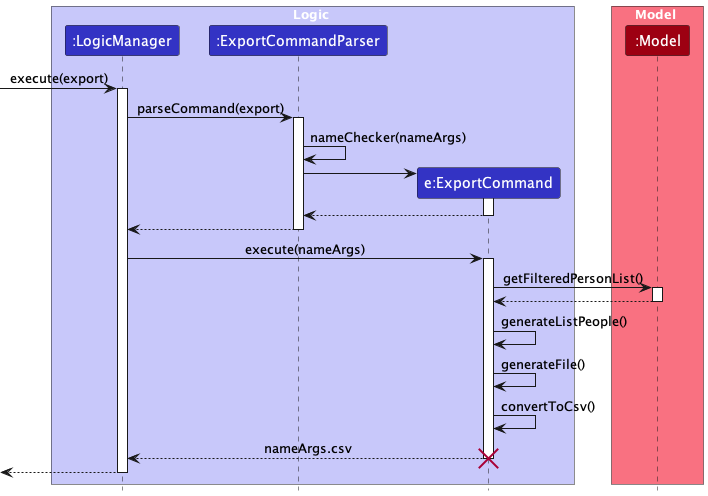

The diagram above was rendered by PlantUML. Its source (embedded in the PNG):
@startuml
!include style.puml
skinparam ArrowFontStyle plain

box Logic LOGIC_COLOR_T1
participant ":LogicManager" as LogicManager LOGIC_COLOR
participant ":ExportCommandParser" as ExportCommandParser LOGIC_COLOR
participant "e:ExportCommand" as ExportCommand LOGIC_COLOR
end box

box Model MODEL_COLOR_T1
participant ":Model" as Model MODEL_COLOR
end box

[-> LogicManager : execute(export)
activate LogicManager

LogicManager -> ExportCommandParser: parseCommand(export)
activate ExportCommandParser

ExportCommandParser -> ExportCommandParser : nameChecker(nameArgs)

Create ExportCommand
ExportCommandParser -> ExportCommand
activate ExportCommand

ExportCommand --> ExportCommandParser
deactivate ExportCommand

ExportCommandParser --> LogicManager
deactivate ExportCommandParser

LogicManager -> ExportCommand : execute(nameArgs)
Activate ExportCommand

ExportCommand -> Model : getFilteredPersonList()
activate Model
Model --> ExportCommand
deactivate Model

ExportCommand -> ExportCommand : generateListPeople()
ExportCommand -> ExportCommand : generateFile()
ExportCommand -> ExportCommand : convertToCsv()
ExportCommand --> LogicManager : nameArgs.csv
destroy ExportCommand


[<--LogicManager
deactivate LogicManager

@enduml